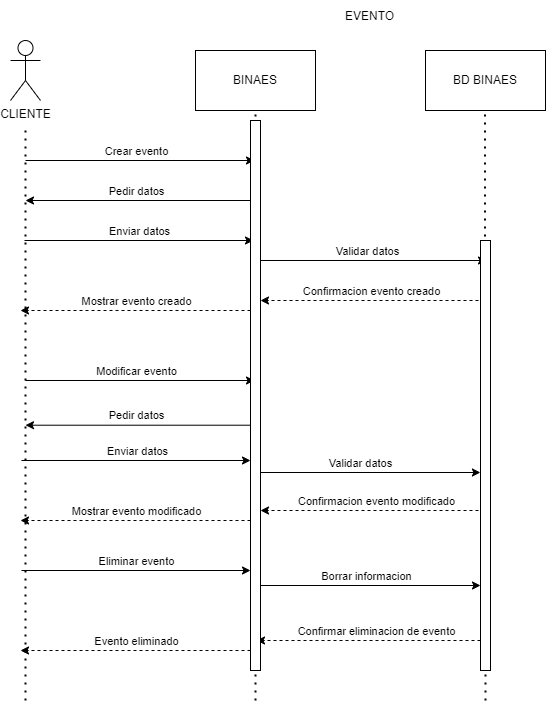

The diagram above was exported from draw.io. Its source (the exported page's mxGraphModel, read from the mxfile embedded in the PNG):
<mxGraphModel dx="1022" dy="521" grid="1" gridSize="10" guides="1" tooltips="1" connect="1" arrows="1" fold="1" page="1" pageScale="1" pageWidth="827" pageHeight="1169" math="0" shadow="0">
  <root>
    <mxCell id="0" />
    <mxCell id="1" parent="0" />
    <mxCell id="dflSu5IK3cdpZA3udkJJ-102" value="" style="endArrow=classic;html=1;rounded=0;" edge="1" parent="1">
      <mxGeometry width="50" height="50" relative="1" as="geometry">
        <mxPoint x="640" y="855" as="sourcePoint" />
        <mxPoint x="870" y="855" as="targetPoint" />
      </mxGeometry>
    </mxCell>
    <mxCell id="dflSu5IK3cdpZA3udkJJ-103" value="Borrar informacion " style="edgeLabel;html=1;align=center;verticalAlign=middle;resizable=0;points=[];" vertex="1" connectable="0" parent="dflSu5IK3cdpZA3udkJJ-102">
      <mxGeometry x="0.6348" y="2" relative="1" as="geometry">
        <mxPoint x="-73" y="-8" as="offset" />
      </mxGeometry>
    </mxCell>
    <mxCell id="dflSu5IK3cdpZA3udkJJ-104" value="" style="endArrow=classic;html=1;rounded=0;" edge="1" parent="1">
      <mxGeometry width="50" height="50" relative="1" as="geometry">
        <mxPoint x="411" y="840" as="sourcePoint" />
        <mxPoint x="640" y="840" as="targetPoint" />
      </mxGeometry>
    </mxCell>
    <mxCell id="dflSu5IK3cdpZA3udkJJ-105" value="Eliminar evento" style="edgeLabel;html=1;align=center;verticalAlign=middle;resizable=0;points=[];" vertex="1" connectable="0" parent="dflSu5IK3cdpZA3udkJJ-104">
      <mxGeometry x="0.1895" y="-4" relative="1" as="geometry">
        <mxPoint x="-22" y="-14" as="offset" />
      </mxGeometry>
    </mxCell>
    <mxCell id="dflSu5IK3cdpZA3udkJJ-106" value="" style="endArrow=classic;html=1;rounded=0;dashed=1;" edge="1" parent="1">
      <mxGeometry width="50" height="50" relative="1" as="geometry">
        <mxPoint x="876" y="910" as="sourcePoint" />
        <mxPoint x="646" y="910" as="targetPoint" />
      </mxGeometry>
    </mxCell>
    <mxCell id="dflSu5IK3cdpZA3udkJJ-107" value="Confirmar eliminacion de evento" style="edgeLabel;html=1;align=center;verticalAlign=middle;resizable=0;points=[];" vertex="1" connectable="0" parent="dflSu5IK3cdpZA3udkJJ-106">
      <mxGeometry x="0.1739" y="3" relative="1" as="geometry">
        <mxPoint x="24" y="-13" as="offset" />
      </mxGeometry>
    </mxCell>
    <mxCell id="dflSu5IK3cdpZA3udkJJ-108" value="CLIENTE" style="shape=umlActor;verticalLabelPosition=bottom;verticalAlign=top;html=1;outlineConnect=0;" vertex="1" parent="1">
      <mxGeometry x="400" y="310" width="30" height="60" as="geometry" />
    </mxCell>
    <mxCell id="dflSu5IK3cdpZA3udkJJ-109" value="BINAES" style="rounded=0;whiteSpace=wrap;html=1;" vertex="1" parent="1">
      <mxGeometry x="585" y="320" width="120" height="60" as="geometry" />
    </mxCell>
    <mxCell id="dflSu5IK3cdpZA3udkJJ-110" value="BD BINAES" style="rounded=0;whiteSpace=wrap;html=1;" vertex="1" parent="1">
      <mxGeometry x="815" y="320" width="120" height="60" as="geometry" />
    </mxCell>
    <mxCell id="dflSu5IK3cdpZA3udkJJ-111" value="EVENTO" style="text;strokeColor=none;fillColor=none;align=left;verticalAlign=middle;spacingLeft=4;spacingRight=4;overflow=hidden;points=[[0,0.5],[1,0.5]];portConstraint=eastwest;rotatable=0;" vertex="1" parent="1">
      <mxGeometry x="729" y="270" width="80" height="30" as="geometry" />
    </mxCell>
    <mxCell id="dflSu5IK3cdpZA3udkJJ-112" value="" style="endArrow=none;dashed=1;html=1;dashPattern=1 3;strokeWidth=2;rounded=0;entryX=0.5;entryY=1;entryDx=0;entryDy=0;startArrow=none;" edge="1" parent="1" target="dflSu5IK3cdpZA3udkJJ-109">
      <mxGeometry width="50" height="50" relative="1" as="geometry">
        <mxPoint x="645" y="970" as="sourcePoint" />
        <mxPoint x="805" y="550" as="targetPoint" />
      </mxGeometry>
    </mxCell>
    <mxCell id="dflSu5IK3cdpZA3udkJJ-113" value="" style="endArrow=none;dashed=1;html=1;dashPattern=1 3;strokeWidth=2;rounded=0;" edge="1" parent="1">
      <mxGeometry width="50" height="50" relative="1" as="geometry">
        <mxPoint x="415" y="970" as="sourcePoint" />
        <mxPoint x="415" y="400" as="targetPoint" />
      </mxGeometry>
    </mxCell>
    <mxCell id="dflSu5IK3cdpZA3udkJJ-114" value="" style="endArrow=none;dashed=1;html=1;dashPattern=1 3;strokeWidth=2;rounded=0;entryX=0.5;entryY=1;entryDx=0;entryDy=0;startArrow=none;" edge="1" parent="1">
      <mxGeometry width="50" height="50" relative="1" as="geometry">
        <mxPoint x="875" y="970" as="sourcePoint" />
        <mxPoint x="874.5" y="380" as="targetPoint" />
      </mxGeometry>
    </mxCell>
    <mxCell id="dflSu5IK3cdpZA3udkJJ-115" value="" style="endArrow=classic;html=1;rounded=0;dashed=1;" edge="1" parent="1">
      <mxGeometry width="50" height="50" relative="1" as="geometry">
        <mxPoint x="880" y="570" as="sourcePoint" />
        <mxPoint x="650" y="570" as="targetPoint" />
      </mxGeometry>
    </mxCell>
    <mxCell id="dflSu5IK3cdpZA3udkJJ-116" value="Confirmacion evento creado" style="edgeLabel;html=1;align=center;verticalAlign=middle;resizable=0;points=[];" vertex="1" connectable="0" parent="dflSu5IK3cdpZA3udkJJ-115">
      <mxGeometry x="0.1739" y="3" relative="1" as="geometry">
        <mxPoint x="15" y="-13" as="offset" />
      </mxGeometry>
    </mxCell>
    <mxCell id="dflSu5IK3cdpZA3udkJJ-117" value="" style="endArrow=classic;html=1;rounded=0;dashed=1;" edge="1" parent="1">
      <mxGeometry width="50" height="50" relative="1" as="geometry">
        <mxPoint x="640" y="580" as="sourcePoint" />
        <mxPoint x="410" y="580" as="targetPoint" />
      </mxGeometry>
    </mxCell>
    <mxCell id="dflSu5IK3cdpZA3udkJJ-118" value="Mostrar evento creado" style="edgeLabel;html=1;align=center;verticalAlign=middle;resizable=0;points=[];" vertex="1" connectable="0" parent="dflSu5IK3cdpZA3udkJJ-117">
      <mxGeometry x="0.1739" y="3" relative="1" as="geometry">
        <mxPoint x="20" y="-13" as="offset" />
      </mxGeometry>
    </mxCell>
    <mxCell id="dflSu5IK3cdpZA3udkJJ-119" value="" style="endArrow=classic;html=1;rounded=0;" edge="1" parent="1">
      <mxGeometry width="50" height="50" relative="1" as="geometry">
        <mxPoint x="411" y="730" as="sourcePoint" />
        <mxPoint x="640" y="730" as="targetPoint" />
      </mxGeometry>
    </mxCell>
    <mxCell id="dflSu5IK3cdpZA3udkJJ-120" value="Enviar datos" style="edgeLabel;html=1;align=center;verticalAlign=middle;resizable=0;points=[];" vertex="1" connectable="0" parent="dflSu5IK3cdpZA3udkJJ-119">
      <mxGeometry x="0.184" relative="1" as="geometry">
        <mxPoint x="-21" y="-10" as="offset" />
      </mxGeometry>
    </mxCell>
    <mxCell id="dflSu5IK3cdpZA3udkJJ-121" value="" style="endArrow=classic;html=1;rounded=0;" edge="1" parent="1">
      <mxGeometry width="50" height="50" relative="1" as="geometry">
        <mxPoint x="639.9300000000001" y="742" as="sourcePoint" />
        <mxPoint x="869.93" y="742" as="targetPoint" />
      </mxGeometry>
    </mxCell>
    <mxCell id="dflSu5IK3cdpZA3udkJJ-122" value="Validar datos " style="edgeLabel;html=1;align=center;verticalAlign=middle;resizable=0;points=[];" vertex="1" connectable="0" parent="dflSu5IK3cdpZA3udkJJ-121">
      <mxGeometry x="-0.2522" y="3" relative="1" as="geometry">
        <mxPoint x="24" y="-7" as="offset" />
      </mxGeometry>
    </mxCell>
    <mxCell id="dflSu5IK3cdpZA3udkJJ-123" value="" style="endArrow=classic;html=1;rounded=0;dashed=1;" edge="1" parent="1">
      <mxGeometry width="50" height="50" relative="1" as="geometry">
        <mxPoint x="640" y="790" as="sourcePoint" />
        <mxPoint x="410" y="790" as="targetPoint" />
      </mxGeometry>
    </mxCell>
    <mxCell id="dflSu5IK3cdpZA3udkJJ-124" value="Evento eliminado" style="edgeLabel;html=1;align=center;verticalAlign=middle;resizable=0;points=[];" vertex="1" connectable="0" parent="dflSu5IK3cdpZA3udkJJ-123">
      <mxGeometry x="0.1739" y="3" relative="1" as="geometry">
        <mxPoint x="20" y="117" as="offset" />
      </mxGeometry>
    </mxCell>
    <mxCell id="dflSu5IK3cdpZA3udkJJ-125" value="Mostrar evento modificado" style="edgeLabel;html=1;align=center;verticalAlign=middle;resizable=0;points=[];" vertex="1" connectable="0" parent="dflSu5IK3cdpZA3udkJJ-123">
      <mxGeometry x="-0.1776" y="-1" relative="1" as="geometry">
        <mxPoint x="-20" y="-9" as="offset" />
      </mxGeometry>
    </mxCell>
    <mxCell id="dflSu5IK3cdpZA3udkJJ-126" value="" style="endArrow=classic;html=1;rounded=0;" edge="1" parent="1">
      <mxGeometry width="50" height="50" relative="1" as="geometry">
        <mxPoint x="640" y="470" as="sourcePoint" />
        <mxPoint x="415" y="470" as="targetPoint" />
      </mxGeometry>
    </mxCell>
    <mxCell id="dflSu5IK3cdpZA3udkJJ-127" value="Pedir datos" style="edgeLabel;html=1;align=center;verticalAlign=middle;resizable=0;points=[];" vertex="1" connectable="0" parent="dflSu5IK3cdpZA3udkJJ-126">
      <mxGeometry x="-0.0425" y="-1" relative="1" as="geometry">
        <mxPoint x="-7" y="-9" as="offset" />
      </mxGeometry>
    </mxCell>
    <mxCell id="dflSu5IK3cdpZA3udkJJ-128" value="" style="endArrow=classic;html=1;rounded=0;" edge="1" parent="1">
      <mxGeometry width="50" height="50" relative="1" as="geometry">
        <mxPoint x="414" y="510" as="sourcePoint" />
        <mxPoint x="643" y="510" as="targetPoint" />
      </mxGeometry>
    </mxCell>
    <mxCell id="dflSu5IK3cdpZA3udkJJ-129" value="Enviar datos" style="edgeLabel;html=1;align=center;verticalAlign=middle;resizable=0;points=[];" vertex="1" connectable="0" parent="dflSu5IK3cdpZA3udkJJ-128">
      <mxGeometry x="0.1895" y="-4" relative="1" as="geometry">
        <mxPoint x="-22" y="-14" as="offset" />
      </mxGeometry>
    </mxCell>
    <mxCell id="dflSu5IK3cdpZA3udkJJ-130" value="" style="endArrow=classic;html=1;rounded=0;" edge="1" parent="1">
      <mxGeometry width="50" height="50" relative="1" as="geometry">
        <mxPoint x="646" y="530" as="sourcePoint" />
        <mxPoint x="876" y="530" as="targetPoint" />
      </mxGeometry>
    </mxCell>
    <mxCell id="dflSu5IK3cdpZA3udkJJ-131" value="Validar datos " style="edgeLabel;html=1;align=center;verticalAlign=middle;resizable=0;points=[];" vertex="1" connectable="0" parent="dflSu5IK3cdpZA3udkJJ-130">
      <mxGeometry x="-0.2522" y="3" relative="1" as="geometry">
        <mxPoint x="24" y="-7" as="offset" />
      </mxGeometry>
    </mxCell>
    <mxCell id="dflSu5IK3cdpZA3udkJJ-132" value="" style="endArrow=classic;html=1;rounded=0;" edge="1" parent="1">
      <mxGeometry width="50" height="50" relative="1" as="geometry">
        <mxPoint x="415" y="430" as="sourcePoint" />
        <mxPoint x="644" y="430" as="targetPoint" />
      </mxGeometry>
    </mxCell>
    <mxCell id="dflSu5IK3cdpZA3udkJJ-133" value="Crear evento " style="edgeLabel;html=1;align=center;verticalAlign=middle;resizable=0;points=[];" vertex="1" connectable="0" parent="dflSu5IK3cdpZA3udkJJ-132">
      <mxGeometry x="0.1895" y="-4" relative="1" as="geometry">
        <mxPoint x="-26" y="-14" as="offset" />
      </mxGeometry>
    </mxCell>
    <mxCell id="dflSu5IK3cdpZA3udkJJ-134" value="" style="endArrow=classic;html=1;rounded=0;" edge="1" parent="1">
      <mxGeometry width="50" height="50" relative="1" as="geometry">
        <mxPoint x="415" y="650" as="sourcePoint" />
        <mxPoint x="644" y="650" as="targetPoint" />
      </mxGeometry>
    </mxCell>
    <mxCell id="dflSu5IK3cdpZA3udkJJ-135" value="Modificar evento " style="edgeLabel;html=1;align=center;verticalAlign=middle;resizable=0;points=[];" vertex="1" connectable="0" parent="dflSu5IK3cdpZA3udkJJ-134">
      <mxGeometry x="0.1895" y="-4" relative="1" as="geometry">
        <mxPoint x="-26" y="-14" as="offset" />
      </mxGeometry>
    </mxCell>
    <mxCell id="dflSu5IK3cdpZA3udkJJ-136" value="" style="endArrow=classic;html=1;rounded=0;" edge="1" parent="1">
      <mxGeometry width="50" height="50" relative="1" as="geometry">
        <mxPoint x="640" y="694.71" as="sourcePoint" />
        <mxPoint x="415" y="694.71" as="targetPoint" />
      </mxGeometry>
    </mxCell>
    <mxCell id="dflSu5IK3cdpZA3udkJJ-137" value="Pedir datos" style="edgeLabel;html=1;align=center;verticalAlign=middle;resizable=0;points=[];" vertex="1" connectable="0" parent="dflSu5IK3cdpZA3udkJJ-136">
      <mxGeometry x="-0.0425" y="-1" relative="1" as="geometry">
        <mxPoint x="-7" y="-9" as="offset" />
      </mxGeometry>
    </mxCell>
    <mxCell id="dflSu5IK3cdpZA3udkJJ-138" value="" style="endArrow=classic;html=1;rounded=0;dashed=1;" edge="1" parent="1">
      <mxGeometry width="50" height="50" relative="1" as="geometry">
        <mxPoint x="880" y="780" as="sourcePoint" />
        <mxPoint x="650" y="780" as="targetPoint" />
      </mxGeometry>
    </mxCell>
    <mxCell id="dflSu5IK3cdpZA3udkJJ-139" value="Confirmacion evento modificado" style="edgeLabel;html=1;align=center;verticalAlign=middle;resizable=0;points=[];" vertex="1" connectable="0" parent="dflSu5IK3cdpZA3udkJJ-138">
      <mxGeometry x="0.1739" y="3" relative="1" as="geometry">
        <mxPoint x="20" y="-13" as="offset" />
      </mxGeometry>
    </mxCell>
    <mxCell id="dflSu5IK3cdpZA3udkJJ-140" value="" style="endArrow=classic;html=1;rounded=0;dashed=1;" edge="1" parent="1">
      <mxGeometry width="50" height="50" relative="1" as="geometry">
        <mxPoint x="640" y="920" as="sourcePoint" />
        <mxPoint x="410" y="920" as="targetPoint" />
      </mxGeometry>
    </mxCell>
    <mxCell id="dflSu5IK3cdpZA3udkJJ-141" value="" style="rounded=0;whiteSpace=wrap;html=1;" vertex="1" parent="1">
      <mxGeometry x="640" y="390" width="10" height="550" as="geometry" />
    </mxCell>
    <mxCell id="dflSu5IK3cdpZA3udkJJ-142" value="" style="rounded=0;whiteSpace=wrap;html=1;" vertex="1" parent="1">
      <mxGeometry x="870" y="510" width="10" height="430" as="geometry" />
    </mxCell>
  </root>
</mxGraphModel>